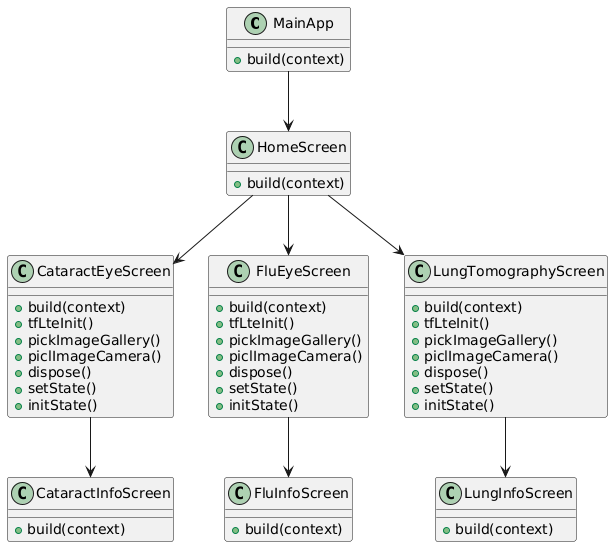

The diagram above was rendered by PlantUML. Its source (embedded in the PNG):
@startuml
class MainApp {
  + build(context)
}

class HomeScreen {
  + build(context)
}

class CataractEyeScreen {
  + build(context)
  + tfLteInit()
  + pickImageGallery()
  + piclImageCamera()
  + dispose()
  + setState()
  + initState()
  
}

class FluEyeScreen {
  + build(context)
  + tfLteInit()
  + pickImageGallery()
  + piclImageCamera()
  + dispose()
  + setState()
  + initState()
}

class LungTomographyScreen {
  + build(context)
  + tfLteInit()
  + pickImageGallery()
  + piclImageCamera()
  + dispose()
  + setState()
  + initState()
}

class CataractInfoScreen {
  + build(context)
  
}

class FluInfoScreen {
  + build(context)
}

class LungInfoScreen {
  + build(context)
}

MainApp --> HomeScreen
HomeScreen --> CataractEyeScreen
HomeScreen --> FluEyeScreen
HomeScreen --> LungTomographyScreen
CataractEyeScreen --> CataractInfoScreen
FluEyeScreen --> FluInfoScreen
LungTomographyScreen --> LungInfoScreen
@enduml